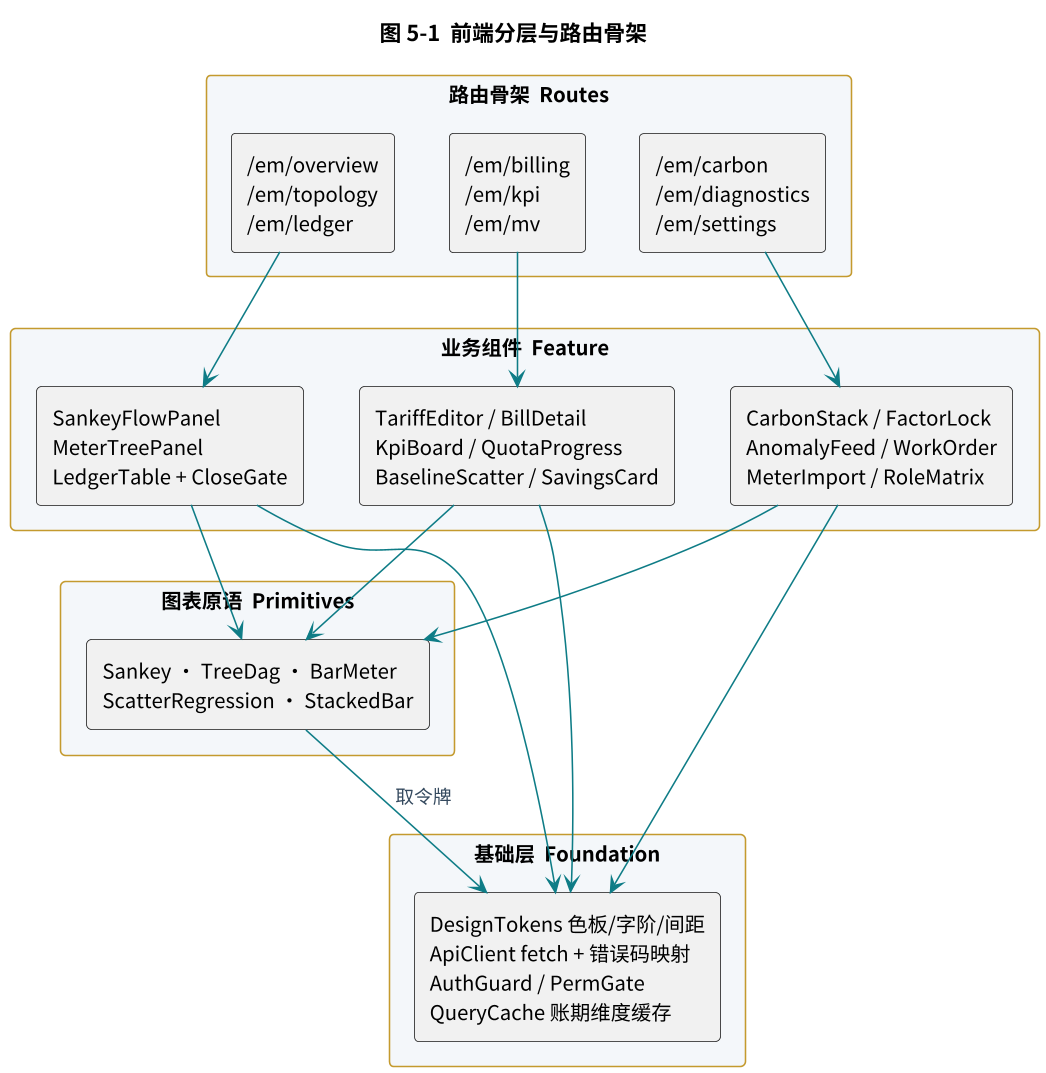

The diagram above was rendered by PlantUML. Its source (embedded in the PNG):
@startuml
!include style.iuml
title 图 5-1  前端分层与路由骨架

rectangle "路由骨架  Routes" #F4F7FA {
  rectangle "/em/overview\n/em/topology\n/em/ledger" as R1
  rectangle "/em/billing\n/em/kpi\n/em/mv" as R2
  rectangle "/em/carbon\n/em/diagnostics\n/em/settings" as R3
}
rectangle "业务组件  Feature" #F4F7FA {
  rectangle "SankeyFlowPanel\nMeterTreePanel\nLedgerTable + CloseGate" as F1
  rectangle "TariffEditor / BillDetail\nKpiBoard / QuotaProgress\nBaselineScatter / SavingsCard" as F2
  rectangle "CarbonStack / FactorLock\nAnomalyFeed / WorkOrder\nMeterImport / RoleMatrix" as F3
}
rectangle "图表原语  Primitives" #F4F7FA {
  rectangle "Sankey · TreeDag · BarMeter\nScatterRegression · StackedBar" as P1
}
rectangle "基础层  Foundation" #F4F7FA {
  rectangle "DesignTokens 色板/字阶/间距\nApiClient fetch + 错误码映射\nAuthGuard / PermGate\nQueryCache 账期维度缓存" as T1
}

R1 --> F1
R2 --> F2
R3 --> F3
F1 --> P1
F2 --> P1
F3 --> P1
F1 --> T1
F2 --> T1
F3 --> T1
P1 --> T1 : 取令牌
R1 -[hidden]right- R2
R2 -[hidden]right- R3
F1 -[hidden]right- F2
F2 -[hidden]right- F3
@enduml